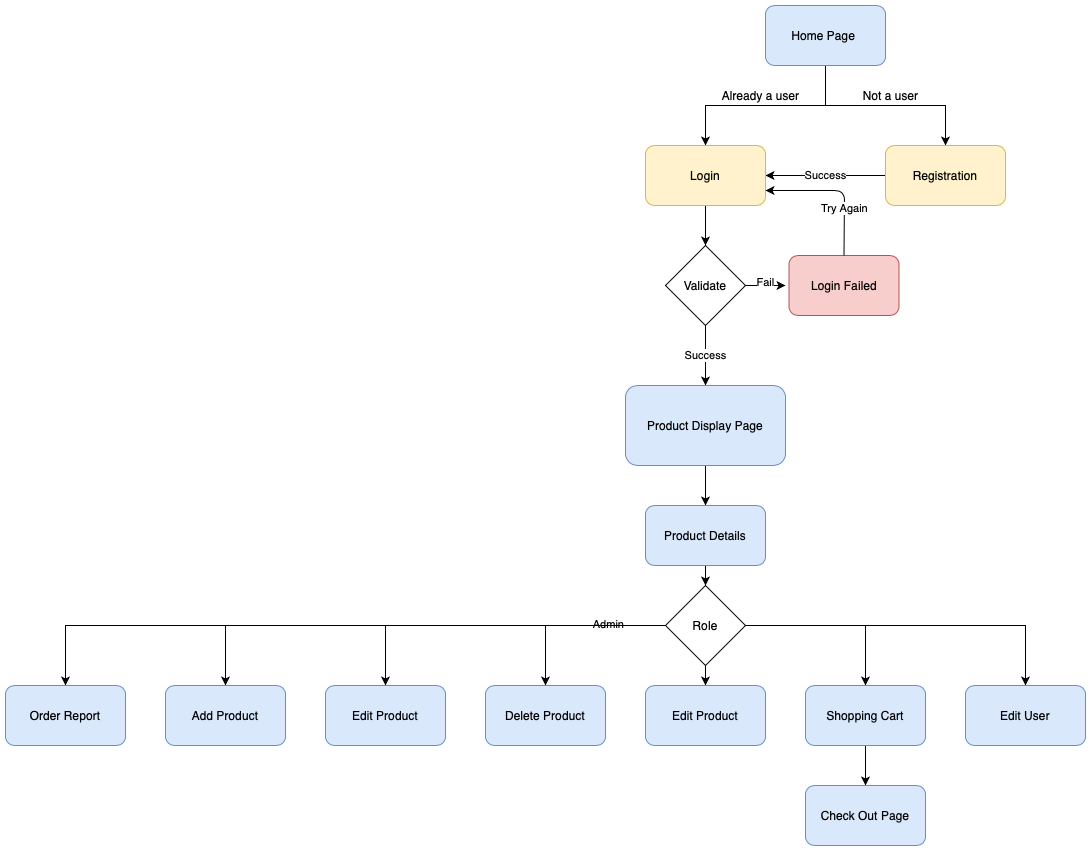

The diagram above was exported from draw.io. Its source (the exported page's mxGraphModel, read from the mxfile embedded in the PNG):
<mxGraphModel dx="2121" dy="2133" grid="1" gridSize="10" guides="1" tooltips="1" connect="1" arrows="1" fold="1" page="1" pageScale="1" pageWidth="850" pageHeight="1100" math="0" shadow="0">
  <root>
    <mxCell id="0" />
    <mxCell id="1" parent="0" />
    <mxCell id="SBztEPqQSJJYgop1XinE-1" style="edgeStyle=orthogonalEdgeStyle;rounded=0;orthogonalLoop=1;jettySize=auto;html=1;exitX=0.5;exitY=1;exitDx=0;exitDy=0;entryX=0.5;entryY=0;entryDx=0;entryDy=0;" edge="1" parent="1" source="SBztEPqQSJJYgop1XinE-3" target="SBztEPqQSJJYgop1XinE-7">
      <mxGeometry relative="1" as="geometry" />
    </mxCell>
    <mxCell id="SBztEPqQSJJYgop1XinE-2" style="edgeStyle=orthogonalEdgeStyle;rounded=0;orthogonalLoop=1;jettySize=auto;html=1;" edge="1" parent="1" source="SBztEPqQSJJYgop1XinE-3" target="SBztEPqQSJJYgop1XinE-5">
      <mxGeometry relative="1" as="geometry" />
    </mxCell>
    <mxCell id="SBztEPqQSJJYgop1XinE-3" value="Home Page&amp;nbsp;" style="rounded=1;whiteSpace=wrap;html=1;fillColor=#dae8fc;strokeColor=#6c8ebf;" vertex="1" parent="1">
      <mxGeometry x="120" y="-120" width="120" height="60" as="geometry" />
    </mxCell>
    <mxCell id="SBztEPqQSJJYgop1XinE-4" value="Success" style="edgeStyle=orthogonalEdgeStyle;rounded=0;orthogonalLoop=1;jettySize=auto;html=1;exitX=0;exitY=0.5;exitDx=0;exitDy=0;entryX=1;entryY=0.5;entryDx=0;entryDy=0;" edge="1" parent="1" source="SBztEPqQSJJYgop1XinE-5" target="SBztEPqQSJJYgop1XinE-7">
      <mxGeometry relative="1" as="geometry" />
    </mxCell>
    <mxCell id="SBztEPqQSJJYgop1XinE-5" value="Registration" style="rounded=1;whiteSpace=wrap;html=1;fillColor=#fff2cc;strokeColor=#d6b656;" vertex="1" parent="1">
      <mxGeometry x="240" y="20" width="120" height="60" as="geometry" />
    </mxCell>
    <mxCell id="SBztEPqQSJJYgop1XinE-6" style="edgeStyle=orthogonalEdgeStyle;rounded=0;orthogonalLoop=1;jettySize=auto;html=1;entryX=0.5;entryY=0;entryDx=0;entryDy=0;" edge="1" parent="1" source="SBztEPqQSJJYgop1XinE-7" target="SBztEPqQSJJYgop1XinE-13">
      <mxGeometry relative="1" as="geometry" />
    </mxCell>
    <mxCell id="SBztEPqQSJJYgop1XinE-7" value="Login" style="rounded=1;whiteSpace=wrap;html=1;fillColor=#fff2cc;strokeColor=#d6b656;" vertex="1" parent="1">
      <mxGeometry y="20" width="120" height="60" as="geometry" />
    </mxCell>
    <mxCell id="SBztEPqQSJJYgop1XinE-8" value="Not a user" style="text;html=1;align=center;verticalAlign=middle;resizable=0;points=[];autosize=1;" vertex="1" parent="1">
      <mxGeometry x="210" y="-40" width="70" height="20" as="geometry" />
    </mxCell>
    <mxCell id="SBztEPqQSJJYgop1XinE-9" value="Already a user" style="text;html=1;align=center;verticalAlign=middle;resizable=0;points=[];autosize=1;" vertex="1" parent="1">
      <mxGeometry x="70" y="-40" width="90" height="20" as="geometry" />
    </mxCell>
    <mxCell id="SBztEPqQSJJYgop1XinE-10" style="edgeStyle=orthogonalEdgeStyle;rounded=0;orthogonalLoop=1;jettySize=auto;html=1;exitX=1;exitY=0.5;exitDx=0;exitDy=0;" edge="1" parent="1" source="SBztEPqQSJJYgop1XinE-13">
      <mxGeometry relative="1" as="geometry">
        <mxPoint x="140" y="160" as="targetPoint" />
      </mxGeometry>
    </mxCell>
    <mxCell id="SBztEPqQSJJYgop1XinE-11" value="Fail" style="edgeLabel;html=1;align=center;verticalAlign=middle;resizable=0;points=[];" vertex="1" connectable="0" parent="SBztEPqQSJJYgop1XinE-10">
      <mxGeometry x="-0.0333" y="4" relative="1" as="geometry">
        <mxPoint as="offset" />
      </mxGeometry>
    </mxCell>
    <mxCell id="SBztEPqQSJJYgop1XinE-12" value="Success" style="edgeStyle=orthogonalEdgeStyle;rounded=0;orthogonalLoop=1;jettySize=auto;html=1;entryX=0.5;entryY=0;entryDx=0;entryDy=0;" edge="1" parent="1" source="SBztEPqQSJJYgop1XinE-13" target="SBztEPqQSJJYgop1XinE-17">
      <mxGeometry relative="1" as="geometry" />
    </mxCell>
    <mxCell id="SBztEPqQSJJYgop1XinE-13" value="Validate" style="rhombus;whiteSpace=wrap;html=1;" vertex="1" parent="1">
      <mxGeometry x="20" y="120" width="80" height="80" as="geometry" />
    </mxCell>
    <mxCell id="SBztEPqQSJJYgop1XinE-14" value="Login Failed" style="rounded=1;whiteSpace=wrap;html=1;fillColor=#f8cecc;strokeColor=#b85450;" vertex="1" parent="1">
      <mxGeometry x="143.5" y="130" width="110" height="60" as="geometry" />
    </mxCell>
    <mxCell id="SBztEPqQSJJYgop1XinE-46" style="edgeStyle=orthogonalEdgeStyle;rounded=0;orthogonalLoop=1;jettySize=auto;html=1;" edge="1" parent="1" source="SBztEPqQSJJYgop1XinE-17">
      <mxGeometry relative="1" as="geometry">
        <mxPoint x="60" y="380" as="targetPoint" />
      </mxGeometry>
    </mxCell>
    <mxCell id="SBztEPqQSJJYgop1XinE-17" value="Product Display Page" style="rounded=1;whiteSpace=wrap;html=1;fillColor=#dae8fc;strokeColor=#6c8ebf;" vertex="1" parent="1">
      <mxGeometry x="-20" y="260" width="160" height="80" as="geometry" />
    </mxCell>
    <mxCell id="SBztEPqQSJJYgop1XinE-26" value="" style="endArrow=classic;html=1;entryX=1;entryY=0.75;entryDx=0;entryDy=0;exitX=0.5;exitY=0;exitDx=0;exitDy=0;" edge="1" parent="1" source="SBztEPqQSJJYgop1XinE-14" target="SBztEPqQSJJYgop1XinE-7">
      <mxGeometry width="50" height="50" relative="1" as="geometry">
        <mxPoint x="160" y="260" as="sourcePoint" />
        <mxPoint x="210" y="210" as="targetPoint" />
        <Array as="points">
          <mxPoint x="199" y="65" />
        </Array>
      </mxGeometry>
    </mxCell>
    <mxCell id="SBztEPqQSJJYgop1XinE-27" value="Try Again" style="edgeLabel;html=1;align=center;verticalAlign=middle;resizable=0;points=[];" vertex="1" connectable="0" parent="SBztEPqQSJJYgop1XinE-26">
      <mxGeometry x="-0.331" relative="1" as="geometry">
        <mxPoint as="offset" />
      </mxGeometry>
    </mxCell>
    <mxCell id="SBztEPqQSJJYgop1XinE-112" style="edgeStyle=orthogonalEdgeStyle;rounded=0;orthogonalLoop=1;jettySize=auto;html=1;entryX=0.5;entryY=0;entryDx=0;entryDy=0;" edge="1" parent="1" source="SBztEPqQSJJYgop1XinE-82" target="SBztEPqQSJJYgop1XinE-96">
      <mxGeometry relative="1" as="geometry" />
    </mxCell>
    <mxCell id="SBztEPqQSJJYgop1XinE-82" value="Product Details" style="rounded=1;whiteSpace=wrap;html=1;fillColor=#dae8fc;strokeColor=#6c8ebf;" vertex="1" parent="1">
      <mxGeometry y="380" width="120" height="60" as="geometry" />
    </mxCell>
    <mxCell id="SBztEPqQSJJYgop1XinE-85" value="Edit Product" style="rounded=1;whiteSpace=wrap;html=1;fillColor=#dae8fc;strokeColor=#6c8ebf;" vertex="1" parent="1">
      <mxGeometry x="-320" y="560" width="120" height="60" as="geometry" />
    </mxCell>
    <mxCell id="SBztEPqQSJJYgop1XinE-89" value="Delete Product" style="rounded=1;whiteSpace=wrap;html=1;fillColor=#dae8fc;strokeColor=#6c8ebf;" vertex="1" parent="1">
      <mxGeometry x="-160" y="560" width="120" height="60" as="geometry" />
    </mxCell>
    <mxCell id="SBztEPqQSJJYgop1XinE-103" style="edgeStyle=orthogonalEdgeStyle;rounded=0;orthogonalLoop=1;jettySize=auto;html=1;" edge="1" parent="1" source="SBztEPqQSJJYgop1XinE-96" target="SBztEPqQSJJYgop1XinE-85">
      <mxGeometry relative="1" as="geometry" />
    </mxCell>
    <mxCell id="SBztEPqQSJJYgop1XinE-104" style="edgeStyle=orthogonalEdgeStyle;rounded=0;orthogonalLoop=1;jettySize=auto;html=1;" edge="1" parent="1" source="SBztEPqQSJJYgop1XinE-96" target="SBztEPqQSJJYgop1XinE-89">
      <mxGeometry relative="1" as="geometry" />
    </mxCell>
    <mxCell id="SBztEPqQSJJYgop1XinE-105" style="edgeStyle=orthogonalEdgeStyle;rounded=0;orthogonalLoop=1;jettySize=auto;html=1;" edge="1" parent="1" source="SBztEPqQSJJYgop1XinE-96" target="SBztEPqQSJJYgop1XinE-101">
      <mxGeometry relative="1" as="geometry" />
    </mxCell>
    <mxCell id="SBztEPqQSJJYgop1XinE-107" value="Admin" style="edgeLabel;html=1;align=center;verticalAlign=middle;resizable=0;points=[];" vertex="1" connectable="0" parent="SBztEPqQSJJYgop1XinE-105">
      <mxGeometry x="-0.768" y="-2" relative="1" as="geometry">
        <mxPoint as="offset" />
      </mxGeometry>
    </mxCell>
    <mxCell id="SBztEPqQSJJYgop1XinE-106" style="edgeStyle=orthogonalEdgeStyle;rounded=0;orthogonalLoop=1;jettySize=auto;html=1;" edge="1" parent="1" source="SBztEPqQSJJYgop1XinE-96" target="SBztEPqQSJJYgop1XinE-102">
      <mxGeometry relative="1" as="geometry" />
    </mxCell>
    <mxCell id="SBztEPqQSJJYgop1XinE-108" style="edgeStyle=orthogonalEdgeStyle;rounded=0;orthogonalLoop=1;jettySize=auto;html=1;" edge="1" parent="1" source="SBztEPqQSJJYgop1XinE-96" target="SBztEPqQSJJYgop1XinE-97">
      <mxGeometry relative="1" as="geometry" />
    </mxCell>
    <mxCell id="SBztEPqQSJJYgop1XinE-110" style="edgeStyle=orthogonalEdgeStyle;rounded=0;orthogonalLoop=1;jettySize=auto;html=1;" edge="1" parent="1" source="SBztEPqQSJJYgop1XinE-96" target="SBztEPqQSJJYgop1XinE-99">
      <mxGeometry relative="1" as="geometry" />
    </mxCell>
    <mxCell id="SBztEPqQSJJYgop1XinE-111" style="edgeStyle=orthogonalEdgeStyle;rounded=0;orthogonalLoop=1;jettySize=auto;html=1;" edge="1" parent="1" source="SBztEPqQSJJYgop1XinE-96" target="SBztEPqQSJJYgop1XinE-100">
      <mxGeometry relative="1" as="geometry" />
    </mxCell>
    <mxCell id="SBztEPqQSJJYgop1XinE-96" value="Role" style="rhombus;whiteSpace=wrap;html=1;" vertex="1" parent="1">
      <mxGeometry x="20" y="460" width="80" height="80" as="geometry" />
    </mxCell>
    <mxCell id="SBztEPqQSJJYgop1XinE-109" style="edgeStyle=orthogonalEdgeStyle;rounded=0;orthogonalLoop=1;jettySize=auto;html=1;" edge="1" parent="1" source="SBztEPqQSJJYgop1XinE-97" target="SBztEPqQSJJYgop1XinE-98">
      <mxGeometry relative="1" as="geometry" />
    </mxCell>
    <mxCell id="SBztEPqQSJJYgop1XinE-97" value="Shopping Cart" style="rounded=1;whiteSpace=wrap;html=1;fillColor=#dae8fc;strokeColor=#6c8ebf;" vertex="1" parent="1">
      <mxGeometry x="160" y="560" width="120" height="60" as="geometry" />
    </mxCell>
    <mxCell id="SBztEPqQSJJYgop1XinE-98" value="Check Out Page" style="rounded=1;whiteSpace=wrap;html=1;fillColor=#dae8fc;strokeColor=#6c8ebf;" vertex="1" parent="1">
      <mxGeometry x="160" y="660" width="120" height="60" as="geometry" />
    </mxCell>
    <mxCell id="SBztEPqQSJJYgop1XinE-99" value="Order Report" style="rounded=1;whiteSpace=wrap;html=1;fillColor=#dae8fc;strokeColor=#6c8ebf;" vertex="1" parent="1">
      <mxGeometry x="-640" y="560" width="120" height="60" as="geometry" />
    </mxCell>
    <mxCell id="SBztEPqQSJJYgop1XinE-100" value="Edit User" style="rounded=1;whiteSpace=wrap;html=1;fillColor=#dae8fc;strokeColor=#6c8ebf;" vertex="1" parent="1">
      <mxGeometry x="320" y="560" width="120" height="60" as="geometry" />
    </mxCell>
    <mxCell id="SBztEPqQSJJYgop1XinE-101" value="Add Product" style="rounded=1;whiteSpace=wrap;html=1;fillColor=#dae8fc;strokeColor=#6c8ebf;" vertex="1" parent="1">
      <mxGeometry x="-480" y="560" width="120" height="60" as="geometry" />
    </mxCell>
    <mxCell id="SBztEPqQSJJYgop1XinE-102" value="Edit Product" style="rounded=1;whiteSpace=wrap;html=1;fillColor=#dae8fc;strokeColor=#6c8ebf;" vertex="1" parent="1">
      <mxGeometry y="560" width="120" height="60" as="geometry" />
    </mxCell>
  </root>
</mxGraphModel>